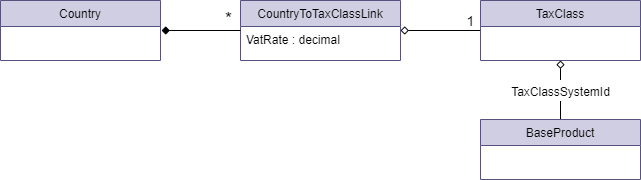

The diagram above was exported from draw.io. Its source (the exported page's mxGraphModel, read from the mxfile embedded in the PNG):
<mxGraphModel dx="1006" dy="966" grid="1" gridSize="10" guides="1" tooltips="1" connect="1" arrows="1" fold="1" page="1" pageScale="1" pageWidth="827" pageHeight="1169" math="0" shadow="0">
  <root>
    <mxCell id="WIyWlLk6GJQsqaUBKTNV-0" />
    <mxCell id="WIyWlLk6GJQsqaUBKTNV-1" parent="WIyWlLk6GJQsqaUBKTNV-0" />
    <mxCell id="zkfFHV4jXpPFQw0GAbJ--0" value="Country" style="swimlane;fontStyle=0;align=center;verticalAlign=top;childLayout=stackLayout;horizontal=1;startSize=26;horizontalStack=0;resizeParent=1;resizeLast=0;collapsible=1;marginBottom=0;rounded=0;shadow=0;strokeWidth=1;fillColor=#d0cee2;strokeColor=#56517e;" parent="WIyWlLk6GJQsqaUBKTNV-1" vertex="1">
      <mxGeometry x="70" y="130" width="160" height="60" as="geometry">
        <mxRectangle x="230" y="140" width="160" height="26" as="alternateBounds" />
      </mxGeometry>
    </mxCell>
    <mxCell id="zkfFHV4jXpPFQw0GAbJ--4" value="" style="line;html=1;strokeWidth=1;align=left;verticalAlign=middle;spacingTop=-1;spacingLeft=3;spacingRight=3;rotatable=0;labelPosition=right;points=[];portConstraint=eastwest;strokeColor=none;" parent="zkfFHV4jXpPFQw0GAbJ--0" vertex="1">
      <mxGeometry y="26" width="160" height="8" as="geometry" />
    </mxCell>
    <mxCell id="QO5xn8MEtWILMFvSsySd-3" value="1" style="edgeStyle=orthogonalEdgeStyle;rounded=0;orthogonalLoop=1;jettySize=auto;html=1;startArrow=diamond;startFill=0;endArrow=none;endFill=0;fontSize=14;" edge="1" parent="WIyWlLk6GJQsqaUBKTNV-1" source="zkfFHV4jXpPFQw0GAbJ--17" target="QO5xn8MEtWILMFvSsySd-0">
      <mxGeometry x="0.75" y="10" relative="1" as="geometry">
        <mxPoint as="offset" />
      </mxGeometry>
    </mxCell>
    <mxCell id="zkfFHV4jXpPFQw0GAbJ--17" value="CountryToTaxClassLink" style="swimlane;fontStyle=0;align=center;verticalAlign=top;childLayout=stackLayout;horizontal=1;startSize=26;horizontalStack=0;resizeParent=1;resizeLast=0;collapsible=1;marginBottom=0;rounded=0;shadow=0;strokeWidth=1;swimlaneLine=1;fillColor=#d0cee2;strokeColor=#56517e;" parent="WIyWlLk6GJQsqaUBKTNV-1" vertex="1">
      <mxGeometry x="310" y="130" width="160" height="60" as="geometry">
        <mxRectangle x="310" y="130" width="160" height="26" as="alternateBounds" />
      </mxGeometry>
    </mxCell>
    <mxCell id="zkfFHV4jXpPFQw0GAbJ--20" value="VatRate : decimal" style="text;align=left;verticalAlign=top;spacingLeft=4;spacingRight=4;overflow=hidden;rotatable=0;points=[[0,0.5],[1,0.5]];portConstraint=eastwest;rounded=0;shadow=0;html=0;" parent="zkfFHV4jXpPFQw0GAbJ--17" vertex="1">
      <mxGeometry y="26" width="160" height="26" as="geometry" />
    </mxCell>
    <mxCell id="zkfFHV4jXpPFQw0GAbJ--23" value="" style="line;html=1;strokeWidth=1;align=left;verticalAlign=middle;spacingTop=-1;spacingLeft=3;spacingRight=3;rotatable=0;labelPosition=right;points=[];portConstraint=eastwest;strokeColor=none;" parent="zkfFHV4jXpPFQw0GAbJ--17" vertex="1">
      <mxGeometry y="52" width="160" height="8" as="geometry" />
    </mxCell>
    <mxCell id="zkfFHV4jXpPFQw0GAbJ--26" value="*" style="endArrow=none;shadow=0;strokeWidth=1;rounded=0;endFill=0;edgeStyle=elbowEdgeStyle;elbow=vertical;startArrow=diamond;startFill=1;verticalAlign=middle;spacingBottom=7;spacingRight=11;entryX=0;entryY=0.5;entryDx=0;entryDy=0;fontSize=18;" parent="WIyWlLk6GJQsqaUBKTNV-1" target="zkfFHV4jXpPFQw0GAbJ--17" edge="1">
      <mxGeometry x="0.8594" y="10" relative="1" as="geometry">
        <mxPoint x="231" y="160" as="sourcePoint" />
        <mxPoint x="359" y="160" as="targetPoint" />
        <mxPoint as="offset" />
      </mxGeometry>
    </mxCell>
    <mxCell id="QO5xn8MEtWILMFvSsySd-7" value="&lt;font style=&quot;font-size: 12px&quot;&gt;TaxClassSystemId&lt;/font&gt;" style="edgeStyle=orthogonalEdgeStyle;rounded=0;orthogonalLoop=1;jettySize=auto;html=1;startArrow=diamond;startFill=0;endArrow=none;endFill=0;fontSize=18;" edge="1" parent="WIyWlLk6GJQsqaUBKTNV-1" source="QO5xn8MEtWILMFvSsySd-0" target="QO5xn8MEtWILMFvSsySd-4">
      <mxGeometry relative="1" as="geometry" />
    </mxCell>
    <mxCell id="QO5xn8MEtWILMFvSsySd-0" value="TaxClass" style="swimlane;fontStyle=0;align=center;verticalAlign=top;childLayout=stackLayout;horizontal=1;startSize=26;horizontalStack=0;resizeParent=1;resizeLast=0;collapsible=1;marginBottom=0;rounded=0;shadow=0;strokeWidth=1;swimlaneLine=1;fillColor=#d0cee2;strokeColor=#56517e;" vertex="1" parent="WIyWlLk6GJQsqaUBKTNV-1">
      <mxGeometry x="550" y="130" width="160" height="60" as="geometry">
        <mxRectangle x="550" y="140" width="160" height="26" as="alternateBounds" />
      </mxGeometry>
    </mxCell>
    <mxCell id="QO5xn8MEtWILMFvSsySd-2" value="" style="line;html=1;strokeWidth=1;align=left;verticalAlign=middle;spacingTop=-1;spacingLeft=3;spacingRight=3;rotatable=0;labelPosition=right;points=[];portConstraint=eastwest;strokeColor=none;" vertex="1" parent="QO5xn8MEtWILMFvSsySd-0">
      <mxGeometry y="26" width="160" height="8" as="geometry" />
    </mxCell>
    <mxCell id="QO5xn8MEtWILMFvSsySd-4" value="BaseProduct" style="swimlane;fontStyle=0;align=center;verticalAlign=top;childLayout=stackLayout;horizontal=1;startSize=26;horizontalStack=0;resizeParent=1;resizeLast=0;collapsible=1;marginBottom=0;rounded=0;shadow=0;strokeWidth=1;swimlaneLine=1;fillColor=#d0cee2;strokeColor=#56517e;" vertex="1" parent="WIyWlLk6GJQsqaUBKTNV-1">
      <mxGeometry x="550" y="249" width="160" height="60" as="geometry">
        <mxRectangle x="550" y="140" width="160" height="26" as="alternateBounds" />
      </mxGeometry>
    </mxCell>
    <mxCell id="QO5xn8MEtWILMFvSsySd-6" value="" style="line;html=1;strokeWidth=1;align=left;verticalAlign=middle;spacingTop=-1;spacingLeft=3;spacingRight=3;rotatable=0;labelPosition=right;points=[];portConstraint=eastwest;strokeColor=none;" vertex="1" parent="QO5xn8MEtWILMFvSsySd-4">
      <mxGeometry y="26" width="160" height="8" as="geometry" />
    </mxCell>
  </root>
</mxGraphModel>